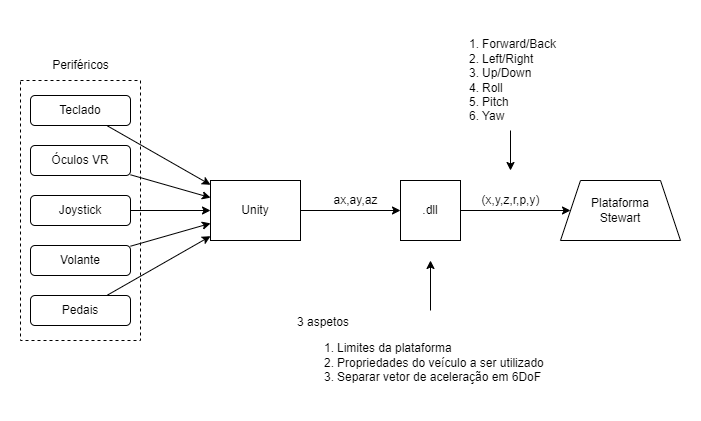

The diagram above was exported from draw.io. Its source (the exported page's mxGraphModel, read from the mxfile embedded in the PNG):
<mxGraphModel dx="1038" dy="649" grid="1" gridSize="10" guides="1" tooltips="1" connect="1" arrows="1" fold="1" page="1" pageScale="1" pageWidth="827" pageHeight="1169" math="0" shadow="0">
  <root>
    <mxCell id="0" />
    <mxCell id="1" parent="0" />
    <mxCell id="CAMEs51nQZHznIc8A467-3" style="edgeStyle=orthogonalEdgeStyle;rounded=0;orthogonalLoop=1;jettySize=auto;html=1;" edge="1" parent="1" source="CAMEs51nQZHznIc8A467-1" target="CAMEs51nQZHznIc8A467-2">
      <mxGeometry relative="1" as="geometry" />
    </mxCell>
    <mxCell id="CAMEs51nQZHznIc8A467-1" value="Unity" style="rounded=0;whiteSpace=wrap;html=1;" vertex="1" parent="1">
      <mxGeometry x="230" y="200" width="90" height="60" as="geometry" />
    </mxCell>
    <mxCell id="CAMEs51nQZHznIc8A467-6" style="edgeStyle=orthogonalEdgeStyle;rounded=0;orthogonalLoop=1;jettySize=auto;html=1;" edge="1" parent="1" source="CAMEs51nQZHznIc8A467-2" target="CAMEs51nQZHznIc8A467-8">
      <mxGeometry relative="1" as="geometry">
        <mxPoint x="580" y="230" as="targetPoint" />
      </mxGeometry>
    </mxCell>
    <mxCell id="CAMEs51nQZHznIc8A467-2" value=".dll" style="rounded=0;whiteSpace=wrap;html=1;" vertex="1" parent="1">
      <mxGeometry x="420" y="200" width="60" height="60" as="geometry" />
    </mxCell>
    <mxCell id="CAMEs51nQZHznIc8A467-4" value="ax,ay,az" style="text;html=1;align=center;verticalAlign=middle;resizable=0;points=[];autosize=1;strokeColor=none;fillColor=none;" vertex="1" parent="1">
      <mxGeometry x="340" y="205" width="70" height="30" as="geometry" />
    </mxCell>
    <mxCell id="CAMEs51nQZHznIc8A467-7" value="(x,y,z,r,p,y)" style="text;html=1;align=center;verticalAlign=middle;resizable=0;points=[];autosize=1;strokeColor=none;fillColor=none;" vertex="1" parent="1">
      <mxGeometry x="490" y="205" width="80" height="30" as="geometry" />
    </mxCell>
    <mxCell id="CAMEs51nQZHznIc8A467-8" value="Plataforma&lt;br&gt;Stewart" style="shape=trapezoid;perimeter=trapezoidPerimeter;whiteSpace=wrap;html=1;fixedSize=1;" vertex="1" parent="1">
      <mxGeometry x="580" y="200" width="120" height="60" as="geometry" />
    </mxCell>
    <mxCell id="CAMEs51nQZHznIc8A467-12" value="3 aspetos&lt;br&gt;&lt;div style=&quot;&quot;&gt;&lt;ol&gt;&lt;li&gt;Limites da plataforma&lt;/li&gt;&lt;li&gt;Propriedades do veículo a ser utilizado&lt;/li&gt;&lt;li&gt;Separar vetor de aceleração em 6DoF&lt;/li&gt;&lt;/ol&gt;&lt;/div&gt;" style="text;html=1;strokeColor=none;fillColor=none;align=left;verticalAlign=middle;whiteSpace=wrap;rounded=0;" vertex="1" parent="1">
      <mxGeometry x="315" y="330" width="270" height="90" as="geometry" />
    </mxCell>
    <mxCell id="CAMEs51nQZHznIc8A467-13" value="" style="endArrow=classic;html=1;rounded=0;" edge="1" parent="1" source="CAMEs51nQZHznIc8A467-12">
      <mxGeometry width="50" height="50" relative="1" as="geometry">
        <mxPoint x="520" y="290" as="sourcePoint" />
        <mxPoint x="450" y="280" as="targetPoint" />
      </mxGeometry>
    </mxCell>
    <mxCell id="CAMEs51nQZHznIc8A467-14" value="" style="endArrow=classic;html=1;rounded=0;" edge="1" parent="1">
      <mxGeometry width="50" height="50" relative="1" as="geometry">
        <mxPoint x="530" y="150" as="sourcePoint" />
        <mxPoint x="530" y="190" as="targetPoint" />
      </mxGeometry>
    </mxCell>
    <mxCell id="CAMEs51nQZHznIc8A467-15" value="&lt;ol&gt;&lt;li&gt;Forward/Back&lt;/li&gt;&lt;li&gt;Left/Right&lt;/li&gt;&lt;li&gt;Up/Down&lt;/li&gt;&lt;li&gt;Roll&lt;/li&gt;&lt;li&gt;Pitch&lt;/li&gt;&lt;li&gt;Yaw&lt;/li&gt;&lt;/ol&gt;" style="text;html=1;align=left;verticalAlign=middle;resizable=0;points=[];autosize=1;strokeColor=none;fillColor=none;" vertex="1" parent="1">
      <mxGeometry x="460" y="40" width="140" height="120" as="geometry" />
    </mxCell>
    <mxCell id="CAMEs51nQZHznIc8A467-25" style="rounded=0;orthogonalLoop=1;jettySize=auto;html=1;" edge="1" parent="1" source="CAMEs51nQZHznIc8A467-16" target="CAMEs51nQZHznIc8A467-1">
      <mxGeometry relative="1" as="geometry" />
    </mxCell>
    <mxCell id="CAMEs51nQZHznIc8A467-16" value="Teclado" style="rounded=1;whiteSpace=wrap;html=1;strokeColor=default;" vertex="1" parent="1">
      <mxGeometry x="50" y="115" width="100" height="30" as="geometry" />
    </mxCell>
    <mxCell id="CAMEs51nQZHznIc8A467-26" style="edgeStyle=none;rounded=0;orthogonalLoop=1;jettySize=auto;html=1;" edge="1" parent="1" source="CAMEs51nQZHznIc8A467-18" target="CAMEs51nQZHznIc8A467-1">
      <mxGeometry relative="1" as="geometry" />
    </mxCell>
    <mxCell id="CAMEs51nQZHznIc8A467-18" value="Óculos VR" style="rounded=1;whiteSpace=wrap;html=1;strokeColor=default;" vertex="1" parent="1">
      <mxGeometry x="50" y="165" width="100" height="30" as="geometry" />
    </mxCell>
    <mxCell id="CAMEs51nQZHznIc8A467-27" style="edgeStyle=none;rounded=0;orthogonalLoop=1;jettySize=auto;html=1;" edge="1" parent="1" source="CAMEs51nQZHznIc8A467-19" target="CAMEs51nQZHznIc8A467-1">
      <mxGeometry relative="1" as="geometry" />
    </mxCell>
    <mxCell id="CAMEs51nQZHznIc8A467-19" value="Joystick&lt;span style=&quot;color: rgba(0, 0, 0, 0); font-family: monospace; font-size: 0px; text-align: start;&quot;&gt;%3CmxGraphModel%3E%3Croot%3E%3CmxCell%20id%3D%220%22%2F%3E%3CmxCell%20id%3D%221%22%20parent%3D%220%22%2F%3E%3CmxCell%20id%3D%222%22%20value%3D%22Teclado%22%20style%3D%22rounded%3D1%3BwhiteSpace%3Dwrap%3Bhtml%3D1%3BstrokeColor%3Ddefault%3B%22%20vertex%3D%221%22%20parent%3D%221%22%3E%3CmxGeometry%20x%3D%2230%22%20y%3D%22150%22%20width%3D%22120%22%20height%3D%2230%22%20as%3D%22geometry%22%2F%3E%3C%2FmxCell%3E%3C%2Froot%3E%3C%2FmxGraphModel%3E&lt;/span&gt;" style="rounded=1;whiteSpace=wrap;html=1;strokeColor=default;" vertex="1" parent="1">
      <mxGeometry x="50" y="215" width="100" height="30" as="geometry" />
    </mxCell>
    <mxCell id="CAMEs51nQZHznIc8A467-28" style="edgeStyle=none;rounded=0;orthogonalLoop=1;jettySize=auto;html=1;" edge="1" parent="1" source="CAMEs51nQZHznIc8A467-22" target="CAMEs51nQZHznIc8A467-1">
      <mxGeometry relative="1" as="geometry" />
    </mxCell>
    <mxCell id="CAMEs51nQZHznIc8A467-22" value="Volante" style="rounded=1;whiteSpace=wrap;html=1;strokeColor=default;" vertex="1" parent="1">
      <mxGeometry x="50" y="265" width="100" height="30" as="geometry" />
    </mxCell>
    <mxCell id="CAMEs51nQZHznIc8A467-29" style="edgeStyle=none;rounded=0;orthogonalLoop=1;jettySize=auto;html=1;" edge="1" parent="1" source="CAMEs51nQZHznIc8A467-23" target="CAMEs51nQZHznIc8A467-1">
      <mxGeometry relative="1" as="geometry" />
    </mxCell>
    <mxCell id="CAMEs51nQZHznIc8A467-23" value="Pedais" style="rounded=1;whiteSpace=wrap;html=1;strokeColor=default;" vertex="1" parent="1">
      <mxGeometry x="50" y="315" width="100" height="30" as="geometry" />
    </mxCell>
    <mxCell id="CAMEs51nQZHznIc8A467-30" value="" style="rounded=0;whiteSpace=wrap;html=1;strokeColor=default;fillColor=none;dashed=1;" vertex="1" parent="1">
      <mxGeometry x="40" y="100" width="120" height="260" as="geometry" />
    </mxCell>
    <mxCell id="CAMEs51nQZHznIc8A467-31" value="Periféricos" style="text;html=1;align=center;verticalAlign=middle;resizable=0;points=[];autosize=1;strokeColor=none;fillColor=none;" vertex="1" parent="1">
      <mxGeometry x="60" y="70" width="80" height="30" as="geometry" />
    </mxCell>
  </root>
</mxGraphModel>